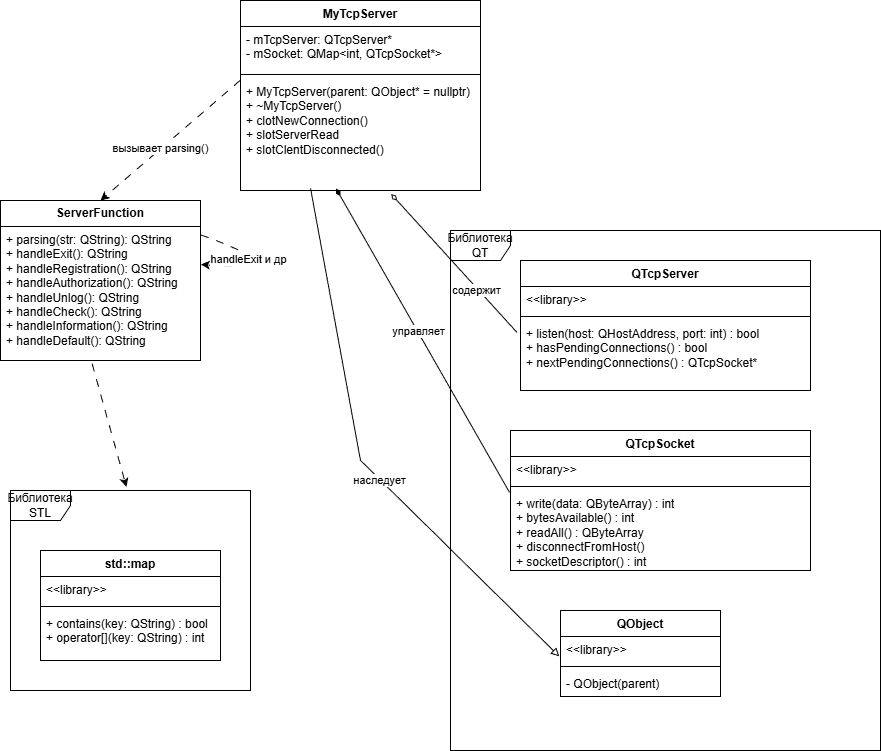

The diagram above was exported from draw.io. Its source (the exported page's mxGraphModel, read from the mxfile embedded in the PNG):
<mxGraphModel dx="2316" dy="1262" grid="1" gridSize="10" guides="1" tooltips="1" connect="1" arrows="1" fold="1" page="1" pageScale="1" pageWidth="827" pageHeight="1169" math="0" shadow="0">
  <root>
    <mxCell id="0" />
    <mxCell id="1" parent="0" />
    <mxCell id="ZhKAQCPoNob9VaQu4yw--1" parent="1" style="swimlane;fontStyle=1;align=center;verticalAlign=top;childLayout=stackLayout;horizontal=1;startSize=26;horizontalStack=0;resizeParent=1;resizeParentMax=0;resizeLast=0;collapsible=1;marginBottom=0;whiteSpace=wrap;html=1;" value="MyTcpServer" vertex="1">
      <mxGeometry height="190" width="240" x="480" y="300" as="geometry">
        <mxRectangle height="30" width="110" x="280" y="30" as="alternateBounds" />
      </mxGeometry>
    </mxCell>
    <mxCell id="ZhKAQCPoNob9VaQu4yw--2" parent="ZhKAQCPoNob9VaQu4yw--1" style="text;strokeColor=none;fillColor=none;align=left;verticalAlign=top;spacingLeft=4;spacingRight=4;overflow=hidden;rotatable=0;points=[[0,0.5],[1,0.5]];portConstraint=eastwest;whiteSpace=wrap;html=1;" value="- mTcpServer: QTcpServer*&lt;div&gt;- mSocket: QMap&amp;lt;int, QTcpSocket*&amp;gt;&lt;br&gt;&lt;div&gt;&lt;br&gt;&lt;/div&gt;&lt;/div&gt;" vertex="1">
      <mxGeometry height="44" width="240" y="26" as="geometry" />
    </mxCell>
    <mxCell id="ZhKAQCPoNob9VaQu4yw--3" parent="ZhKAQCPoNob9VaQu4yw--1" style="line;strokeWidth=1;fillColor=none;align=left;verticalAlign=middle;spacingTop=-1;spacingLeft=3;spacingRight=3;rotatable=0;labelPosition=right;points=[];portConstraint=eastwest;strokeColor=inherit;" value="" vertex="1">
      <mxGeometry height="8" width="240" y="70" as="geometry" />
    </mxCell>
    <mxCell id="ZhKAQCPoNob9VaQu4yw--4" parent="ZhKAQCPoNob9VaQu4yw--1" style="text;strokeColor=none;fillColor=none;align=left;verticalAlign=top;spacingLeft=4;spacingRight=4;overflow=hidden;rotatable=0;points=[[0,0.5],[1,0.5]];portConstraint=eastwest;whiteSpace=wrap;html=1;container=1;" value="+ MyTcpServer(parent: QObject* = nullptr)&lt;div&gt;+ ~MyTcpServer()&lt;/div&gt;&lt;div&gt;+ clotNewConnection()&lt;/div&gt;&lt;div&gt;+ slotServerRead&lt;/div&gt;&lt;div&gt;+ slotClentDisconnected()&lt;/div&gt;" vertex="1">
      <mxGeometry height="112" width="240" y="78" as="geometry" />
    </mxCell>
    <mxCell id="ZhKAQCPoNob9VaQu4yw--5" parent="1" style="swimlane;fontStyle=0;childLayout=stackLayout;horizontal=1;startSize=26;fillColor=none;horizontalStack=0;resizeParent=1;resizeParentMax=0;resizeLast=0;collapsible=1;marginBottom=0;whiteSpace=wrap;html=1;" value="&lt;b&gt;ServerFunction&lt;/b&gt;" vertex="1">
      <mxGeometry height="160" width="200" x="240" y="500" as="geometry" />
    </mxCell>
    <mxCell id="ZhKAQCPoNob9VaQu4yw--6" parent="ZhKAQCPoNob9VaQu4yw--5" style="text;strokeColor=none;fillColor=none;align=left;verticalAlign=top;spacingLeft=4;spacingRight=4;overflow=hidden;rotatable=0;points=[[0,0.5],[1,0.5]];portConstraint=eastwest;whiteSpace=wrap;html=1;" value="+ parsing(str: QString): QString&lt;div&gt;+ handleExit(): QString&lt;/div&gt;&lt;div&gt;+ handleRegistration(): QStri&lt;span style=&quot;background-color: transparent; color: light-dark(rgb(0, 0, 0), rgb(255, 255, 255));&quot;&gt;ng&lt;/span&gt;&lt;/div&gt;&lt;div&gt;&lt;span style=&quot;background-color: transparent; color: light-dark(rgb(0, 0, 0), rgb(255, 255, 255));&quot;&gt;+ handleAuthorization(): QString&lt;/span&gt;&lt;/div&gt;&lt;div&gt;&lt;span style=&quot;background-color: transparent; color: light-dark(rgb(0, 0, 0), rgb(255, 255, 255));&quot;&gt;+ handleUnlog(): QString&lt;/span&gt;&lt;/div&gt;&lt;div&gt;&lt;span style=&quot;background-color: transparent; color: light-dark(rgb(0, 0, 0), rgb(255, 255, 255));&quot;&gt;+ handleCheck(): QString&lt;/span&gt;&lt;/div&gt;&lt;div&gt;&lt;span style=&quot;background-color: transparent; color: light-dark(rgb(0, 0, 0), rgb(255, 255, 255));&quot;&gt;+ handleInformation(): QString&lt;/span&gt;&lt;/div&gt;&lt;div&gt;&lt;span style=&quot;background-color: transparent; color: light-dark(rgb(0, 0, 0), rgb(255, 255, 255));&quot;&gt;+ handleDefault(): QString&lt;/span&gt;&lt;/div&gt;&lt;div&gt;&lt;br&gt;&lt;/div&gt;" vertex="1">
      <mxGeometry height="134" width="200" y="26" as="geometry" />
    </mxCell>
    <mxCell id="ZhKAQCPoNob9VaQu4yw--7" edge="1" parent="ZhKAQCPoNob9VaQu4yw--5" source="ZhKAQCPoNob9VaQu4yw--6" style="curved=1;endArrow=classic;html=1;rounded=0;exitX=1.002;exitY=0.063;exitDx=0;exitDy=0;exitPerimeter=0;entryX=1.002;entryY=0.284;entryDx=0;entryDy=0;entryPerimeter=0;dashed=1;dashPattern=8 8;" target="ZhKAQCPoNob9VaQu4yw--6" value="">
      <mxGeometry height="50" relative="1" width="50" as="geometry">
        <Array as="points">
          <mxPoint x="300" y="70" />
        </Array>
        <mxPoint x="340" y="240" as="sourcePoint" />
        <mxPoint x="390" y="190" as="targetPoint" />
      </mxGeometry>
    </mxCell>
    <mxCell id="ZhKAQCPoNob9VaQu4yw--8" connectable="0" parent="ZhKAQCPoNob9VaQu4yw--7" style="edgeLabel;html=1;align=center;verticalAlign=middle;resizable=0;points=[];" value="handleExit и др" vertex="1">
      <mxGeometry relative="1" x="-0.4804" y="-7" as="geometry">
        <mxPoint as="offset" />
      </mxGeometry>
    </mxCell>
    <mxCell id="ZhKAQCPoNob9VaQu4yw--9" connectable="0" parent="1" style="group" value="" vertex="1">
      <mxGeometry height="200" width="240" x="250" y="790" as="geometry" />
    </mxCell>
    <mxCell id="ZhKAQCPoNob9VaQu4yw--10" parent="ZhKAQCPoNob9VaQu4yw--9" style="shape=umlFrame;whiteSpace=wrap;html=1;pointerEvents=0;" value="Библиотека&lt;div&gt;STL&lt;/div&gt;" vertex="1">
      <mxGeometry height="200" width="240" as="geometry" />
    </mxCell>
    <mxCell id="ZhKAQCPoNob9VaQu4yw--11" parent="ZhKAQCPoNob9VaQu4yw--9" style="swimlane;fontStyle=1;align=center;verticalAlign=top;childLayout=stackLayout;horizontal=1;startSize=26;horizontalStack=0;resizeParent=1;resizeParentMax=0;resizeLast=0;collapsible=1;marginBottom=0;whiteSpace=wrap;html=1;" value="std::map" vertex="1">
      <mxGeometry height="110" width="180" x="30" y="60" as="geometry" />
    </mxCell>
    <mxCell id="ZhKAQCPoNob9VaQu4yw--12" parent="ZhKAQCPoNob9VaQu4yw--11" style="text;strokeColor=none;fillColor=none;align=left;verticalAlign=top;spacingLeft=4;spacingRight=4;overflow=hidden;rotatable=0;points=[[0,0.5],[1,0.5]];portConstraint=eastwest;whiteSpace=wrap;html=1;" value="&amp;lt;&amp;lt;library&amp;gt;&amp;gt;" vertex="1">
      <mxGeometry height="26" width="180" y="26" as="geometry" />
    </mxCell>
    <mxCell id="ZhKAQCPoNob9VaQu4yw--13" parent="ZhKAQCPoNob9VaQu4yw--11" style="line;strokeWidth=1;fillColor=none;align=left;verticalAlign=middle;spacingTop=-1;spacingLeft=3;spacingRight=3;rotatable=0;labelPosition=right;points=[];portConstraint=eastwest;strokeColor=inherit;" value="" vertex="1">
      <mxGeometry height="8" width="180" y="52" as="geometry" />
    </mxCell>
    <mxCell id="ZhKAQCPoNob9VaQu4yw--14" parent="ZhKAQCPoNob9VaQu4yw--11" style="text;strokeColor=none;fillColor=none;align=left;verticalAlign=top;spacingLeft=4;spacingRight=4;overflow=hidden;rotatable=0;points=[[0,0.5],[1,0.5]];portConstraint=eastwest;whiteSpace=wrap;html=1;" value="+ contains(key: QString) : bool&lt;div&gt;+ operator[](key: QString) : int&lt;br&gt;&lt;div&gt;&lt;br&gt;&lt;/div&gt;&lt;/div&gt;" vertex="1">
      <mxGeometry height="50" width="180" y="60" as="geometry" />
    </mxCell>
    <mxCell id="ZhKAQCPoNob9VaQu4yw--15" connectable="0" parent="1" style="group" value="" vertex="1">
      <mxGeometry height="520" width="430" x="690" y="530" as="geometry" />
    </mxCell>
    <mxCell id="ZhKAQCPoNob9VaQu4yw--16" parent="ZhKAQCPoNob9VaQu4yw--15" style="shape=umlFrame;whiteSpace=wrap;html=1;pointerEvents=0;" value="Библиотека QT" vertex="1">
      <mxGeometry height="520" width="430" as="geometry" />
    </mxCell>
    <mxCell id="ZhKAQCPoNob9VaQu4yw--17" parent="ZhKAQCPoNob9VaQu4yw--15" style="swimlane;fontStyle=1;align=center;verticalAlign=top;childLayout=stackLayout;horizontal=1;startSize=26;horizontalStack=0;resizeParent=1;resizeParentMax=0;resizeLast=0;collapsible=1;marginBottom=0;whiteSpace=wrap;html=1;" value="QTcpServer" vertex="1">
      <mxGeometry height="130" width="290" x="70" y="30" as="geometry" />
    </mxCell>
    <mxCell id="ZhKAQCPoNob9VaQu4yw--18" parent="ZhKAQCPoNob9VaQu4yw--17" style="text;strokeColor=none;fillColor=none;align=left;verticalAlign=top;spacingLeft=4;spacingRight=4;overflow=hidden;rotatable=0;points=[[0,0.5],[1,0.5]];portConstraint=eastwest;whiteSpace=wrap;html=1;" value="&amp;lt;&amp;lt;library&amp;gt;&amp;gt;" vertex="1">
      <mxGeometry height="26" width="290" y="26" as="geometry" />
    </mxCell>
    <mxCell id="ZhKAQCPoNob9VaQu4yw--19" parent="ZhKAQCPoNob9VaQu4yw--17" style="line;strokeWidth=1;fillColor=none;align=left;verticalAlign=middle;spacingTop=-1;spacingLeft=3;spacingRight=3;rotatable=0;labelPosition=right;points=[];portConstraint=eastwest;strokeColor=inherit;" value="" vertex="1">
      <mxGeometry height="8" width="290" y="52" as="geometry" />
    </mxCell>
    <mxCell id="ZhKAQCPoNob9VaQu4yw--20" parent="ZhKAQCPoNob9VaQu4yw--17" style="text;strokeColor=none;fillColor=none;align=left;verticalAlign=top;spacingLeft=4;spacingRight=4;overflow=hidden;rotatable=0;points=[[0,0.5],[1,0.5]];portConstraint=eastwest;whiteSpace=wrap;html=1;" value="+ listen(host: QHostAddress, port: int) : bool&lt;div&gt;+ hasPendingConnections() : bool&lt;/div&gt;&lt;div&gt;+ nextPendingConnections() : QTcpSocket*&lt;/div&gt;" vertex="1">
      <mxGeometry height="70" width="290" y="60" as="geometry" />
    </mxCell>
    <mxCell id="ZhKAQCPoNob9VaQu4yw--21" parent="ZhKAQCPoNob9VaQu4yw--15" style="swimlane;fontStyle=1;align=center;verticalAlign=top;childLayout=stackLayout;horizontal=1;startSize=26;horizontalStack=0;resizeParent=1;resizeParentMax=0;resizeLast=0;collapsible=1;marginBottom=0;whiteSpace=wrap;html=1;" value="QTcpSocket" vertex="1">
      <mxGeometry height="140" width="300" x="60" y="200" as="geometry" />
    </mxCell>
    <mxCell id="ZhKAQCPoNob9VaQu4yw--22" parent="ZhKAQCPoNob9VaQu4yw--21" style="text;strokeColor=none;fillColor=none;align=left;verticalAlign=top;spacingLeft=4;spacingRight=4;overflow=hidden;rotatable=0;points=[[0,0.5],[1,0.5]];portConstraint=eastwest;whiteSpace=wrap;html=1;" value="&amp;lt;&amp;lt;library&amp;gt;&amp;gt;" vertex="1">
      <mxGeometry height="26" width="300" y="26" as="geometry" />
    </mxCell>
    <mxCell id="ZhKAQCPoNob9VaQu4yw--23" parent="ZhKAQCPoNob9VaQu4yw--21" style="line;strokeWidth=1;fillColor=none;align=left;verticalAlign=middle;spacingTop=-1;spacingLeft=3;spacingRight=3;rotatable=0;labelPosition=right;points=[];portConstraint=eastwest;strokeColor=inherit;" value="" vertex="1">
      <mxGeometry height="8" width="300" y="52" as="geometry" />
    </mxCell>
    <mxCell id="ZhKAQCPoNob9VaQu4yw--24" parent="ZhKAQCPoNob9VaQu4yw--21" style="text;strokeColor=none;fillColor=none;align=left;verticalAlign=top;spacingLeft=4;spacingRight=4;overflow=hidden;rotatable=0;points=[[0,0.5],[1,0.5]];portConstraint=eastwest;whiteSpace=wrap;html=1;" value="+ write(data: QByteArray) : int&lt;div&gt;+ bytesAvailable() : int&lt;/div&gt;&lt;div&gt;+ readAll() : QByteArray&lt;/div&gt;&lt;div&gt;+ disconnectFromHost()&lt;/div&gt;&lt;div&gt;+ socketDescriptor() : int&lt;/div&gt;&lt;div&gt;&lt;br&gt;&lt;/div&gt;" vertex="1">
      <mxGeometry height="80" width="300" y="60" as="geometry" />
    </mxCell>
    <mxCell id="ZhKAQCPoNob9VaQu4yw--25" parent="ZhKAQCPoNob9VaQu4yw--15" style="swimlane;fontStyle=1;align=center;verticalAlign=top;childLayout=stackLayout;horizontal=1;startSize=26;horizontalStack=0;resizeParent=1;resizeParentMax=0;resizeLast=0;collapsible=1;marginBottom=0;whiteSpace=wrap;html=1;" value="QObject" vertex="1">
      <mxGeometry height="86" width="160" x="110" y="380" as="geometry" />
    </mxCell>
    <mxCell id="ZhKAQCPoNob9VaQu4yw--26" parent="ZhKAQCPoNob9VaQu4yw--25" style="text;strokeColor=none;fillColor=none;align=left;verticalAlign=top;spacingLeft=4;spacingRight=4;overflow=hidden;rotatable=0;points=[[0,0.5],[1,0.5]];portConstraint=eastwest;whiteSpace=wrap;html=1;" value="&amp;lt;&amp;lt;library&amp;gt;&amp;gt;" vertex="1">
      <mxGeometry height="26" width="160" y="26" as="geometry" />
    </mxCell>
    <mxCell id="ZhKAQCPoNob9VaQu4yw--27" parent="ZhKAQCPoNob9VaQu4yw--25" style="line;strokeWidth=1;fillColor=none;align=left;verticalAlign=middle;spacingTop=-1;spacingLeft=3;spacingRight=3;rotatable=0;labelPosition=right;points=[];portConstraint=eastwest;strokeColor=inherit;" value="" vertex="1">
      <mxGeometry height="8" width="160" y="52" as="geometry" />
    </mxCell>
    <mxCell id="ZhKAQCPoNob9VaQu4yw--28" parent="ZhKAQCPoNob9VaQu4yw--25" style="text;strokeColor=none;fillColor=none;align=left;verticalAlign=top;spacingLeft=4;spacingRight=4;overflow=hidden;rotatable=0;points=[[0,0.5],[1,0.5]];portConstraint=eastwest;whiteSpace=wrap;html=1;" value="- QObject(parent)" vertex="1">
      <mxGeometry height="26" width="160" y="60" as="geometry" />
    </mxCell>
    <mxCell id="ZhKAQCPoNob9VaQu4yw--29" edge="1" parent="1" source="ZhKAQCPoNob9VaQu4yw--4" style="endArrow=block;html=1;rounded=0;exitX=0.292;exitY=0.982;exitDx=0;exitDy=0;exitPerimeter=0;entryX=-0.007;entryY=0.769;entryDx=0;entryDy=0;entryPerimeter=0;endFill=0;" target="ZhKAQCPoNob9VaQu4yw--26" value="">
      <mxGeometry height="50" relative="1" width="50" as="geometry">
        <Array as="points">
          <mxPoint x="600" y="760" />
        </Array>
        <mxPoint x="580" y="740" as="sourcePoint" />
        <mxPoint x="630" y="690" as="targetPoint" />
      </mxGeometry>
    </mxCell>
    <mxCell id="ZhKAQCPoNob9VaQu4yw--30" connectable="0" parent="ZhKAQCPoNob9VaQu4yw--29" style="edgeLabel;html=1;align=center;verticalAlign=middle;resizable=0;points=[];" value="наследует" vertex="1">
      <mxGeometry relative="1" x="0.0895" y="-1" as="geometry">
        <mxPoint as="offset" />
      </mxGeometry>
    </mxCell>
    <mxCell id="ZhKAQCPoNob9VaQu4yw--31" edge="1" parent="1" source="ZhKAQCPoNob9VaQu4yw--20" style="endArrow=diamondThin;html=1;rounded=0;entryX=0.628;entryY=1.032;entryDx=0;entryDy=0;entryPerimeter=0;endFill=0;exitX=-0.012;exitY=0.171;exitDx=0;exitDy=0;exitPerimeter=0;" target="ZhKAQCPoNob9VaQu4yw--4" value="">
      <mxGeometry height="50" relative="1" width="50" as="geometry">
        <mxPoint x="800" y="460" as="sourcePoint" />
        <mxPoint x="630" y="690" as="targetPoint" />
      </mxGeometry>
    </mxCell>
    <mxCell id="ZhKAQCPoNob9VaQu4yw--32" connectable="0" parent="ZhKAQCPoNob9VaQu4yw--31" style="edgeLabel;html=1;align=center;verticalAlign=middle;resizable=0;points=[];" value="содержит" vertex="1">
      <mxGeometry relative="1" x="-0.3821" y="1" as="geometry">
        <mxPoint x="-1" as="offset" />
      </mxGeometry>
    </mxCell>
    <mxCell id="ZhKAQCPoNob9VaQu4yw--33" edge="1" parent="1" source="ZhKAQCPoNob9VaQu4yw--24" style="endArrow=diamondThin;html=1;rounded=0;exitX=-0.003;exitY=0.025;exitDx=0;exitDy=0;exitPerimeter=0;endFill=1;entryX=0.398;entryY=0.982;entryDx=0;entryDy=0;entryPerimeter=0;" target="ZhKAQCPoNob9VaQu4yw--4" value="">
      <mxGeometry height="50" relative="1" width="50" as="geometry">
        <mxPoint x="580" y="740" as="sourcePoint" />
        <mxPoint x="590" y="500" as="targetPoint" />
      </mxGeometry>
    </mxCell>
    <mxCell id="ZhKAQCPoNob9VaQu4yw--34" connectable="0" parent="ZhKAQCPoNob9VaQu4yw--33" style="edgeLabel;html=1;align=center;verticalAlign=middle;resizable=0;points=[];" value="управляет" vertex="1">
      <mxGeometry relative="1" x="0.0689" y="-1" as="geometry">
        <mxPoint y="1" as="offset" />
      </mxGeometry>
    </mxCell>
    <mxCell id="ZhKAQCPoNob9VaQu4yw--35" edge="1" parent="1" source="ZhKAQCPoNob9VaQu4yw--4" style="endArrow=classic;html=1;rounded=0;exitX=-0.002;exitY=0.018;exitDx=0;exitDy=0;exitPerimeter=0;entryX=0.5;entryY=0;entryDx=0;entryDy=0;dashed=1;dashPattern=8 8;" target="ZhKAQCPoNob9VaQu4yw--5" value="">
      <mxGeometry height="50" relative="1" width="50" as="geometry">
        <mxPoint x="580" y="540" as="sourcePoint" />
        <mxPoint x="630" y="490" as="targetPoint" />
      </mxGeometry>
    </mxCell>
    <mxCell id="ZhKAQCPoNob9VaQu4yw--36" connectable="0" parent="ZhKAQCPoNob9VaQu4yw--35" style="edgeLabel;html=1;align=center;verticalAlign=middle;resizable=0;points=[];" value="вызывает parsing()" vertex="1">
      <mxGeometry relative="1" x="0.1406" y="-1" as="geometry">
        <mxPoint as="offset" />
      </mxGeometry>
    </mxCell>
    <mxCell id="ZhKAQCPoNob9VaQu4yw--37" edge="1" parent="1" source="ZhKAQCPoNob9VaQu4yw--6" style="endArrow=classic;html=1;rounded=0;exitX=0.458;exitY=1.024;exitDx=0;exitDy=0;exitPerimeter=0;entryX=0.483;entryY=-0.018;entryDx=0;entryDy=0;entryPerimeter=0;dashed=1;dashPattern=8 8;" target="ZhKAQCPoNob9VaQu4yw--10" value="">
      <mxGeometry height="50" relative="1" width="50" as="geometry">
        <mxPoint x="580" y="640" as="sourcePoint" />
        <mxPoint x="630" y="590" as="targetPoint" />
      </mxGeometry>
    </mxCell>
  </root>
</mxGraphModel>